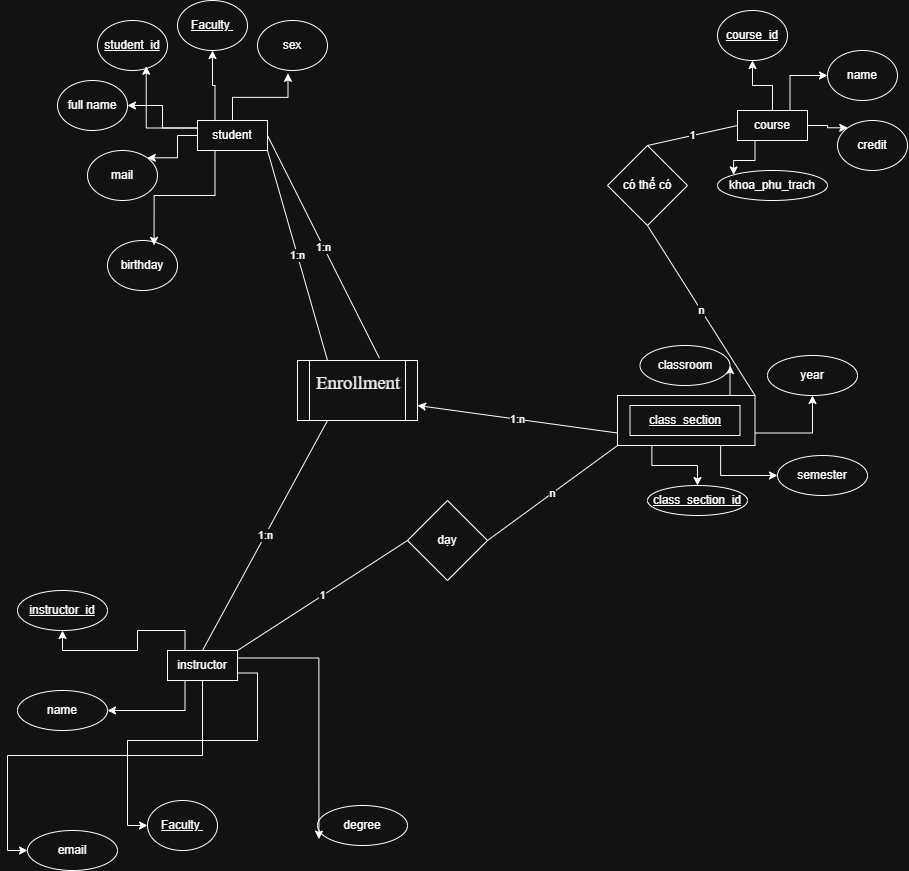

The diagram above was exported from draw.io. Its source (the exported page's mxGraphModel, read from the mxfile embedded in the PNG):
<mxGraphModel dx="2153" dy="703" grid="1" gridSize="10" guides="1" tooltips="1" connect="1" arrows="1" fold="1" page="1" pageScale="1" pageWidth="850" pageHeight="1100" math="0" shadow="0">
  <root>
    <mxCell id="0" />
    <mxCell id="1" parent="0" />
    <mxCell id="HjMnh7FqMRR4Euchga34-27" edge="1" parent="1" source="HjMnh7FqMRR4Euchga34-1" style="edgeStyle=orthogonalEdgeStyle;rounded=0;orthogonalLoop=1;jettySize=auto;html=1;exitX=0;exitY=0.25;exitDx=0;exitDy=0;entryX=1;entryY=0.5;entryDx=0;entryDy=0;" target="HjMnh7FqMRR4Euchga34-7">
      <mxGeometry relative="1" as="geometry" />
    </mxCell>
    <mxCell id="HjMnh7FqMRR4Euchga34-28" edge="1" parent="1" source="HjMnh7FqMRR4Euchga34-1" style="edgeStyle=orthogonalEdgeStyle;rounded=0;orthogonalLoop=1;jettySize=auto;html=1;exitX=0;exitY=0.5;exitDx=0;exitDy=0;entryX=1;entryY=0;entryDx=0;entryDy=0;" target="HjMnh7FqMRR4Euchga34-4">
      <mxGeometry relative="1" as="geometry" />
    </mxCell>
    <mxCell id="HjMnh7FqMRR4Euchga34-30" edge="1" parent="1" source="HjMnh7FqMRR4Euchga34-1" style="edgeStyle=orthogonalEdgeStyle;rounded=0;orthogonalLoop=1;jettySize=auto;html=1;exitX=0.25;exitY=0;exitDx=0;exitDy=0;entryX=0.5;entryY=1;entryDx=0;entryDy=0;" target="HjMnh7FqMRR4Euchga34-3">
      <mxGeometry relative="1" as="geometry" />
    </mxCell>
    <mxCell id="HjMnh7FqMRR4Euchga34-31" edge="1" parent="1" source="HjMnh7FqMRR4Euchga34-1" style="edgeStyle=orthogonalEdgeStyle;rounded=0;orthogonalLoop=1;jettySize=auto;html=1;exitX=0.5;exitY=0;exitDx=0;exitDy=0;entryX=0;entryY=1;entryDx=0;entryDy=0;">
      <mxGeometry relative="1" as="geometry">
        <mxPoint x="180.47521947902987" y="102.83620401525059" as="targetPoint" />
      </mxGeometry>
    </mxCell>
    <mxCell id="HjMnh7FqMRR4Euchga34-1" parent="1" style="rounded=0;whiteSpace=wrap;html=1;" value="student" vertex="1">
      <mxGeometry height="30" width="70" x="90" y="150" as="geometry" />
    </mxCell>
    <mxCell id="HjMnh7FqMRR4Euchga34-2" parent="1" style="ellipse;whiteSpace=wrap;html=1;" value="&lt;u&gt;student_id&lt;/u&gt;" vertex="1">
      <mxGeometry height="50" width="70" x="-10" y="50" as="geometry" />
    </mxCell>
    <mxCell id="HjMnh7FqMRR4Euchga34-3" parent="1" style="ellipse;whiteSpace=wrap;html=1;" value="&lt;u&gt;Faculty&amp;nbsp;&lt;/u&gt;" vertex="1">
      <mxGeometry height="50" width="70" x="70" y="30" as="geometry" />
    </mxCell>
    <mxCell id="HjMnh7FqMRR4Euchga34-4" parent="1" style="ellipse;whiteSpace=wrap;html=1;" value="mail" vertex="1">
      <mxGeometry height="50" width="70" x="-20" y="180" as="geometry" />
    </mxCell>
    <mxCell id="HjMnh7FqMRR4Euchga34-5" parent="1" style="ellipse;whiteSpace=wrap;html=1;" value="sex" vertex="1">
      <mxGeometry height="50" width="70" x="150" y="50" as="geometry" />
    </mxCell>
    <mxCell id="HjMnh7FqMRR4Euchga34-6" parent="1" style="ellipse;whiteSpace=wrap;html=1;" value="birthday" vertex="1">
      <mxGeometry height="50" width="70" y="270" as="geometry" />
    </mxCell>
    <mxCell id="HjMnh7FqMRR4Euchga34-7" parent="1" style="ellipse;whiteSpace=wrap;html=1;" value="full name" vertex="1">
      <mxGeometry height="50" width="70" x="-50" y="110" as="geometry" />
    </mxCell>
    <mxCell id="HjMnh7FqMRR4Euchga34-33" edge="1" parent="1" source="HjMnh7FqMRR4Euchga34-8" style="edgeStyle=orthogonalEdgeStyle;rounded=0;orthogonalLoop=1;jettySize=auto;html=1;exitX=0.25;exitY=1;exitDx=0;exitDy=0;entryX=0;entryY=0;entryDx=0;entryDy=0;" target="HjMnh7FqMRR4Euchga34-12">
      <mxGeometry relative="1" as="geometry" />
    </mxCell>
    <mxCell id="HjMnh7FqMRR4Euchga34-34" edge="1" parent="1" source="HjMnh7FqMRR4Euchga34-8" style="edgeStyle=orthogonalEdgeStyle;rounded=0;orthogonalLoop=1;jettySize=auto;html=1;exitX=1;exitY=0.5;exitDx=0;exitDy=0;entryX=0;entryY=0;entryDx=0;entryDy=0;" target="HjMnh7FqMRR4Euchga34-11">
      <mxGeometry relative="1" as="geometry" />
    </mxCell>
    <mxCell id="HjMnh7FqMRR4Euchga34-35" edge="1" parent="1" source="HjMnh7FqMRR4Euchga34-8" style="edgeStyle=orthogonalEdgeStyle;rounded=0;orthogonalLoop=1;jettySize=auto;html=1;exitX=0.75;exitY=0;exitDx=0;exitDy=0;entryX=0;entryY=0.5;entryDx=0;entryDy=0;" target="HjMnh7FqMRR4Euchga34-10">
      <mxGeometry relative="1" as="geometry" />
    </mxCell>
    <mxCell id="HjMnh7FqMRR4Euchga34-36" edge="1" parent="1" source="HjMnh7FqMRR4Euchga34-8" style="edgeStyle=orthogonalEdgeStyle;rounded=0;orthogonalLoop=1;jettySize=auto;html=1;exitX=0.5;exitY=0;exitDx=0;exitDy=0;entryX=0.5;entryY=1;entryDx=0;entryDy=0;" target="HjMnh7FqMRR4Euchga34-9">
      <mxGeometry relative="1" as="geometry" />
    </mxCell>
    <mxCell id="HjMnh7FqMRR4Euchga34-8" parent="1" style="rounded=0;whiteSpace=wrap;html=1;" value="course" vertex="1">
      <mxGeometry height="30" width="70" x="630" y="140" as="geometry" />
    </mxCell>
    <mxCell id="HjMnh7FqMRR4Euchga34-9" parent="1" style="ellipse;whiteSpace=wrap;html=1;" value="&lt;u&gt;course_id&lt;/u&gt;" vertex="1">
      <mxGeometry height="50" width="70" x="610" y="40" as="geometry" />
    </mxCell>
    <mxCell id="HjMnh7FqMRR4Euchga34-10" parent="1" style="ellipse;whiteSpace=wrap;html=1;" value="name" vertex="1">
      <mxGeometry height="50" width="70" x="720" y="80" as="geometry" />
    </mxCell>
    <mxCell id="HjMnh7FqMRR4Euchga34-11" parent="1" style="ellipse;whiteSpace=wrap;html=1;" value="credit" vertex="1">
      <mxGeometry height="50" width="70" x="730" y="150" as="geometry" />
    </mxCell>
    <mxCell id="HjMnh7FqMRR4Euchga34-12" parent="1" style="ellipse;whiteSpace=wrap;html=1;" value="khoa_phu_trach" vertex="1">
      <mxGeometry height="30" width="110" x="610" y="200" as="geometry" />
    </mxCell>
    <mxCell id="HjMnh7FqMRR4Euchga34-45" edge="1" parent="1" source="HjMnh7FqMRR4Euchga34-13" style="edgeStyle=orthogonalEdgeStyle;rounded=0;orthogonalLoop=1;jettySize=auto;html=1;exitX=0.25;exitY=0;exitDx=0;exitDy=0;" target="HjMnh7FqMRR4Euchga34-14">
      <mxGeometry relative="1" as="geometry" />
    </mxCell>
    <mxCell id="HjMnh7FqMRR4Euchga34-46" edge="1" parent="1" source="HjMnh7FqMRR4Euchga34-13" style="edgeStyle=orthogonalEdgeStyle;rounded=0;orthogonalLoop=1;jettySize=auto;html=1;exitX=0.25;exitY=1;exitDx=0;exitDy=0;entryX=1;entryY=0.5;entryDx=0;entryDy=0;" target="HjMnh7FqMRR4Euchga34-16">
      <mxGeometry relative="1" as="geometry" />
    </mxCell>
    <mxCell id="HjMnh7FqMRR4Euchga34-47" edge="1" parent="1" source="HjMnh7FqMRR4Euchga34-13" style="edgeStyle=orthogonalEdgeStyle;rounded=0;orthogonalLoop=1;jettySize=auto;html=1;exitX=0.5;exitY=1;exitDx=0;exitDy=0;entryX=0;entryY=0.5;entryDx=0;entryDy=0;" target="HjMnh7FqMRR4Euchga34-18">
      <mxGeometry relative="1" as="geometry" />
    </mxCell>
    <mxCell id="HjMnh7FqMRR4Euchga34-49" edge="1" parent="1" source="HjMnh7FqMRR4Euchga34-13" style="edgeStyle=orthogonalEdgeStyle;rounded=0;orthogonalLoop=1;jettySize=auto;html=1;exitX=1;exitY=0.75;exitDx=0;exitDy=0;entryX=0;entryY=0.5;entryDx=0;entryDy=0;" target="HjMnh7FqMRR4Euchga34-19">
      <mxGeometry relative="1" as="geometry" />
    </mxCell>
    <mxCell id="HjMnh7FqMRR4Euchga34-13" parent="1" style="rounded=0;whiteSpace=wrap;html=1;" value="instructor" vertex="1">
      <mxGeometry height="30" width="70" x="60" y="680" as="geometry" />
    </mxCell>
    <mxCell id="HjMnh7FqMRR4Euchga34-14" parent="1" style="ellipse;whiteSpace=wrap;html=1;" value="&lt;u&gt;instructor_id&lt;/u&gt;" vertex="1">
      <mxGeometry height="40" width="90" x="-90" y="620" as="geometry" />
    </mxCell>
    <mxCell id="HjMnh7FqMRR4Euchga34-16" parent="1" style="ellipse;whiteSpace=wrap;html=1;" value="name" vertex="1">
      <mxGeometry height="40" width="90" x="-90" y="720" as="geometry" />
    </mxCell>
    <mxCell id="HjMnh7FqMRR4Euchga34-17" parent="1" style="ellipse;whiteSpace=wrap;html=1;" value="degree" vertex="1">
      <mxGeometry height="40" width="90" x="210" y="835" as="geometry" />
    </mxCell>
    <mxCell id="HjMnh7FqMRR4Euchga34-18" parent="1" style="ellipse;whiteSpace=wrap;html=1;" value="email" vertex="1">
      <mxGeometry height="40" width="90" x="-80" y="860" as="geometry" />
    </mxCell>
    <mxCell id="HjMnh7FqMRR4Euchga34-19" parent="1" style="ellipse;whiteSpace=wrap;html=1;" value="&lt;u&gt;Faculty&amp;nbsp;&lt;/u&gt;" vertex="1">
      <mxGeometry height="50" width="70" x="40" y="830" as="geometry" />
    </mxCell>
    <mxCell id="HjMnh7FqMRR4Euchga34-38" edge="1" parent="1" source="HjMnh7FqMRR4Euchga34-20" style="edgeStyle=orthogonalEdgeStyle;rounded=0;orthogonalLoop=1;jettySize=auto;html=1;exitX=0.25;exitY=1;exitDx=0;exitDy=0;entryX=0.5;entryY=0;entryDx=0;entryDy=0;" target="HjMnh7FqMRR4Euchga34-21">
      <mxGeometry relative="1" as="geometry" />
    </mxCell>
    <mxCell id="HjMnh7FqMRR4Euchga34-39" edge="1" parent="1" source="HjMnh7FqMRR4Euchga34-20" style="edgeStyle=orthogonalEdgeStyle;rounded=0;orthogonalLoop=1;jettySize=auto;html=1;exitX=0.75;exitY=1;exitDx=0;exitDy=0;entryX=0;entryY=0.5;entryDx=0;entryDy=0;" target="HjMnh7FqMRR4Euchga34-22">
      <mxGeometry relative="1" as="geometry" />
    </mxCell>
    <mxCell id="HjMnh7FqMRR4Euchga34-43" edge="1" parent="1" source="HjMnh7FqMRR4Euchga34-20" style="edgeStyle=orthogonalEdgeStyle;rounded=0;orthogonalLoop=1;jettySize=auto;html=1;exitX=1;exitY=0.75;exitDx=0;exitDy=0;entryX=0.5;entryY=1;entryDx=0;entryDy=0;" target="HjMnh7FqMRR4Euchga34-23">
      <mxGeometry relative="1" as="geometry" />
    </mxCell>
    <mxCell id="HjMnh7FqMRR4Euchga34-44" edge="1" parent="1" source="HjMnh7FqMRR4Euchga34-20" style="edgeStyle=orthogonalEdgeStyle;rounded=0;orthogonalLoop=1;jettySize=auto;html=1;exitX=0.75;exitY=0;exitDx=0;exitDy=0;entryX=1;entryY=0.5;entryDx=0;entryDy=0;" target="HjMnh7FqMRR4Euchga34-24">
      <mxGeometry relative="1" as="geometry" />
    </mxCell>
    <mxCell id="HjMnh7FqMRR4Euchga34-20" parent="1" style="rounded=0;whiteSpace=wrap;html=1;" value="" vertex="1">
      <mxGeometry height="50" width="137.5" x="510" y="425" as="geometry" />
    </mxCell>
    <mxCell id="HjMnh7FqMRR4Euchga34-21" parent="1" style="ellipse;whiteSpace=wrap;html=1;" value="&lt;u&gt;class_section_id&lt;/u&gt;" vertex="1">
      <mxGeometry height="30" width="100" x="540" y="515" as="geometry" />
    </mxCell>
    <mxCell id="HjMnh7FqMRR4Euchga34-22" parent="1" style="ellipse;whiteSpace=wrap;html=1;" value="semester" vertex="1">
      <mxGeometry height="40" width="90" x="670" y="485" as="geometry" />
    </mxCell>
    <mxCell id="HjMnh7FqMRR4Euchga34-23" parent="1" style="ellipse;whiteSpace=wrap;html=1;" value="year" vertex="1">
      <mxGeometry height="40" width="90" x="660" y="385" as="geometry" />
    </mxCell>
    <mxCell id="HjMnh7FqMRR4Euchga34-24" parent="1" style="ellipse;whiteSpace=wrap;html=1;" value="classroom" vertex="1">
      <mxGeometry height="40" width="90" x="532.5" y="375" as="geometry" />
    </mxCell>
    <mxCell id="HjMnh7FqMRR4Euchga34-25" parent="1" style="shape=process;whiteSpace=wrap;html=1;backgroundOutline=1;" value="&#10;&lt;b style=&quot;font-weight:normal;&quot; id=&quot;docs-internal-guid-641f20a4-7fff-aae2-1b2f-48f52dd2429c&quot;&gt;&lt;span style=&quot;font-size:13.999999999999998pt;font-family:'Times New Roman',serif;color:#000000;background-color:transparent;font-weight:400;font-style:normal;font-variant:normal;text-decoration:none;vertical-align:baseline;white-space:pre;white-space:pre-wrap;&quot;&gt;Enrollment&lt;/span&gt;&lt;/b&gt;&#10;&#10;" vertex="1">
      <mxGeometry height="60" width="120" x="190" y="390" as="geometry" />
    </mxCell>
    <mxCell id="HjMnh7FqMRR4Euchga34-29" edge="1" parent="1" source="HjMnh7FqMRR4Euchga34-1" style="edgeStyle=orthogonalEdgeStyle;rounded=0;orthogonalLoop=1;jettySize=auto;html=1;exitX=0;exitY=0.25;exitDx=0;exitDy=0;entryX=0.696;entryY=0.915;entryDx=0;entryDy=0;entryPerimeter=0;" target="HjMnh7FqMRR4Euchga34-2">
      <mxGeometry relative="1" as="geometry" />
    </mxCell>
    <mxCell id="HjMnh7FqMRR4Euchga34-32" edge="1" parent="1" source="HjMnh7FqMRR4Euchga34-1" style="edgeStyle=orthogonalEdgeStyle;rounded=0;orthogonalLoop=1;jettySize=auto;html=1;exitX=0.25;exitY=1;exitDx=0;exitDy=0;entryX=0.665;entryY=0.097;entryDx=0;entryDy=0;entryPerimeter=0;" target="HjMnh7FqMRR4Euchga34-6">
      <mxGeometry relative="1" as="geometry" />
    </mxCell>
    <mxCell id="HjMnh7FqMRR4Euchga34-37" edge="1" parent="1" source="HjMnh7FqMRR4Euchga34-24" style="edgeStyle=orthogonalEdgeStyle;rounded=0;orthogonalLoop=1;jettySize=auto;html=1;exitX=0.5;exitY=1;exitDx=0;exitDy=0;" target="HjMnh7FqMRR4Euchga34-24">
      <mxGeometry relative="1" as="geometry" />
    </mxCell>
    <mxCell id="HjMnh7FqMRR4Euchga34-48" edge="1" parent="1" source="HjMnh7FqMRR4Euchga34-13" style="edgeStyle=orthogonalEdgeStyle;rounded=0;orthogonalLoop=1;jettySize=auto;html=1;exitX=1;exitY=0.25;exitDx=0;exitDy=0;entryX=0.016;entryY=0.84;entryDx=0;entryDy=0;entryPerimeter=0;" target="HjMnh7FqMRR4Euchga34-17">
      <mxGeometry relative="1" as="geometry" />
    </mxCell>
    <mxCell id="HjMnh7FqMRR4Euchga34-51" edge="1" parent="1" source="HjMnh7FqMRR4Euchga34-25" style="endArrow=none;html=1;rounded=0;entryX=1;entryY=1;entryDx=0;entryDy=0;exitX=0.25;exitY=0;exitDx=0;exitDy=0;" target="HjMnh7FqMRR4Euchga34-1" value="1:n">
      <mxGeometry height="50" relative="1" width="50" as="geometry">
        <mxPoint x="210" y="380" as="sourcePoint" />
        <mxPoint x="170" y="190" as="targetPoint" />
      </mxGeometry>
    </mxCell>
    <mxCell id="HjMnh7FqMRR4Euchga34-61" parent="1" style="rhombus;whiteSpace=wrap;html=1;" value="có thể có" vertex="1">
      <mxGeometry height="80" width="80" x="500" y="175" as="geometry" />
    </mxCell>
    <mxCell id="HjMnh7FqMRR4Euchga34-63" edge="1" parent="1" source="HjMnh7FqMRR4Euchga34-1" style="endArrow=none;html=1;rounded=0;exitX=1;exitY=0.5;exitDx=0;exitDy=0;entryX=0.683;entryY=-0.037;entryDx=0;entryDy=0;entryPerimeter=0;" target="HjMnh7FqMRR4Euchga34-25" value="1:n">
      <mxGeometry height="50" relative="1" width="50" as="geometry">
        <mxPoint x="250" y="200" as="sourcePoint" />
        <mxPoint x="290" y="249.9999999999999" as="targetPoint" />
      </mxGeometry>
    </mxCell>
    <mxCell id="HjMnh7FqMRR4Euchga34-66" edge="1" parent="1" source="HjMnh7FqMRR4Euchga34-61" style="endArrow=none;html=1;rounded=0;entryX=0;entryY=0.5;entryDx=0;entryDy=0;exitX=0.5;exitY=0;exitDx=0;exitDy=0;" target="HjMnh7FqMRR4Euchga34-8" value="1">
      <mxGeometry height="50" relative="1" width="50" as="geometry">
        <mxPoint x="480" y="180" as="sourcePoint" />
        <mxPoint x="530" y="130" as="targetPoint" />
      </mxGeometry>
    </mxCell>
    <mxCell id="HjMnh7FqMRR4Euchga34-68" parent="1" style="rounded=0;whiteSpace=wrap;html=1;" value="&lt;u&gt;class_section&lt;/u&gt;" vertex="1">
      <mxGeometry height="30" width="110" x="522.5" y="435" as="geometry" />
    </mxCell>
    <mxCell id="HjMnh7FqMRR4Euchga34-69" edge="1" parent="1" source="HjMnh7FqMRR4Euchga34-20" style="endArrow=none;html=1;rounded=0;exitX=1;exitY=0;exitDx=0;exitDy=0;entryX=0.5;entryY=1;entryDx=0;entryDy=0;" target="HjMnh7FqMRR4Euchga34-61" value="n">
      <mxGeometry height="50" relative="1" width="50" as="geometry">
        <mxPoint x="840" y="425" as="sourcePoint" />
        <mxPoint x="650" y="340.0000000000001" as="targetPoint" />
      </mxGeometry>
    </mxCell>
    <mxCell id="HjMnh7FqMRR4Euchga34-76" edge="1" parent="1" source="HjMnh7FqMRR4Euchga34-20" style="endArrow=classic;html=1;rounded=0;entryX=1;entryY=0.75;entryDx=0;entryDy=0;exitX=0;exitY=0.75;exitDx=0;exitDy=0;" target="HjMnh7FqMRR4Euchga34-25" value="1:n">
      <mxGeometry height="50" relative="1" width="50" as="geometry">
        <mxPoint x="380" y="530" as="sourcePoint" />
        <mxPoint x="430" y="480" as="targetPoint" />
      </mxGeometry>
    </mxCell>
    <mxCell id="HjMnh7FqMRR4Euchga34-79" edge="1" parent="1" source="HjMnh7FqMRR4Euchga34-13" style="endArrow=none;html=1;rounded=0;exitX=0.5;exitY=0;exitDx=0;exitDy=0;entryX=0.25;entryY=1;entryDx=0;entryDy=0;" target="HjMnh7FqMRR4Euchga34-25" value="1:n">
      <mxGeometry height="50" relative="1" width="50" as="geometry">
        <mxPoint x="130" y="650" as="sourcePoint" />
        <mxPoint x="180" y="600" as="targetPoint" />
      </mxGeometry>
    </mxCell>
    <mxCell id="HjMnh7FqMRR4Euchga34-80" parent="1" style="rhombus;whiteSpace=wrap;html=1;" value="dạy" vertex="1">
      <mxGeometry height="80" width="80" x="300" y="530" as="geometry" />
    </mxCell>
    <mxCell id="HjMnh7FqMRR4Euchga34-81" edge="1" parent="1" source="HjMnh7FqMRR4Euchga34-13" style="endArrow=none;html=1;rounded=0;exitX=1;exitY=0;exitDx=0;exitDy=0;entryX=0;entryY=0.5;entryDx=0;entryDy=0;" target="HjMnh7FqMRR4Euchga34-80" value="1">
      <mxGeometry height="50" relative="1" width="50" as="geometry">
        <mxPoint x="140" y="680" as="sourcePoint" />
        <mxPoint x="190" y="630" as="targetPoint" />
      </mxGeometry>
    </mxCell>
    <mxCell id="HjMnh7FqMRR4Euchga34-82" edge="1" parent="1" source="HjMnh7FqMRR4Euchga34-80" style="endArrow=none;html=1;rounded=0;exitX=1;exitY=0.5;exitDx=0;exitDy=0;" value="n">
      <mxGeometry height="50" relative="1" width="50" as="geometry">
        <mxPoint x="450" y="545" as="sourcePoint" />
        <mxPoint x="510" y="475" as="targetPoint" />
      </mxGeometry>
    </mxCell>
  </root>
</mxGraphModel>